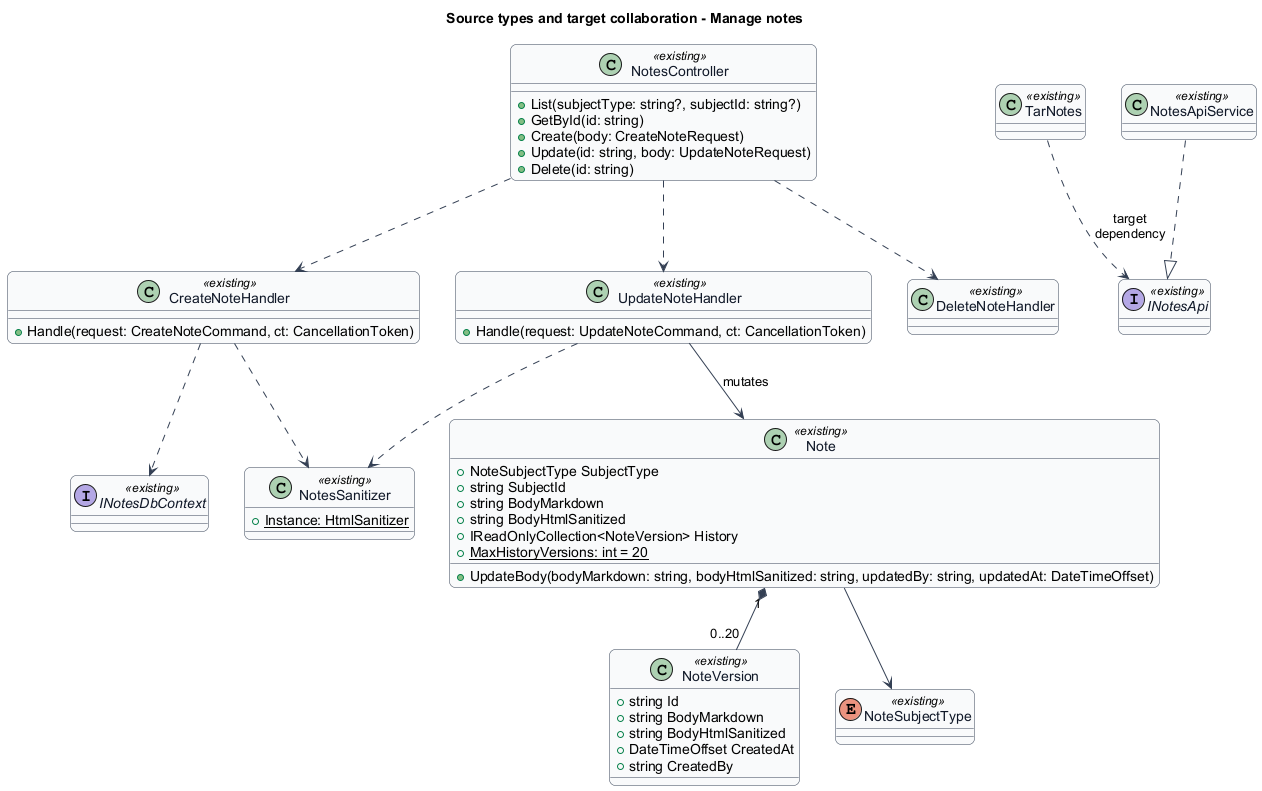

The diagram above was rendered by PlantUML. Its source (embedded in the PNG):
@startuml
skinparam backgroundColor #FFFFFF
skinparam shadowing false
skinparam roundcorner 12
skinparam defaultFontName Arial
skinparam ArrowColor #344054
skinparam sequenceMessageAlign center
skinparam maxMessageSize 80
skinparam class {
  BorderColor #344054
  FontColor #101828
  BackgroundColor #F9FAFB
}
title Source types and target collaboration - Manage notes
class Note <<existing>> {
  +NoteSubjectType SubjectType
  +string SubjectId
  +string BodyMarkdown
  +string BodyHtmlSanitized
  +IReadOnlyCollection<NoteVersion> History
  +{static} MaxHistoryVersions: int = 20
  +UpdateBody(bodyMarkdown: string, bodyHtmlSanitized: string, updatedBy: string, updatedAt: DateTimeOffset)
}
class NoteVersion <<existing>> {
  +string Id
  +string BodyMarkdown
  +string BodyHtmlSanitized
  +DateTimeOffset CreatedAt
  +string CreatedBy
}
enum NoteSubjectType <<existing>>
class NotesSanitizer <<existing>> {
  +{static} Instance: HtmlSanitizer
}
class CreateNoteHandler <<existing>> {
  +Handle(request: CreateNoteCommand, ct: CancellationToken)
}
class UpdateNoteHandler <<existing>> {
  +Handle(request: UpdateNoteCommand, ct: CancellationToken)
}
class DeleteNoteHandler <<existing>>
class NotesController <<existing>> {
  +List(subjectType: string?, subjectId: string?)
  +GetById(id: string)
  +Create(body: CreateNoteRequest)
  +Update(id: string, body: UpdateNoteRequest)
  +Delete(id: string)
}
interface INotesDbContext <<existing>>
interface INotesApi <<existing>>
class TarNotes <<existing>>
class NotesApiService <<existing>>
Note "1" *-- "0..20" NoteVersion
Note --> NoteSubjectType
NotesController ..> CreateNoteHandler
NotesController ..> UpdateNoteHandler
NotesController ..> DeleteNoteHandler
CreateNoteHandler ..> NotesSanitizer
UpdateNoteHandler ..> NotesSanitizer
UpdateNoteHandler --> Note : mutates
CreateNoteHandler ..> INotesDbContext
NotesApiService ..|> INotesApi
TarNotes ..> INotesApi : target dependency
@enduml